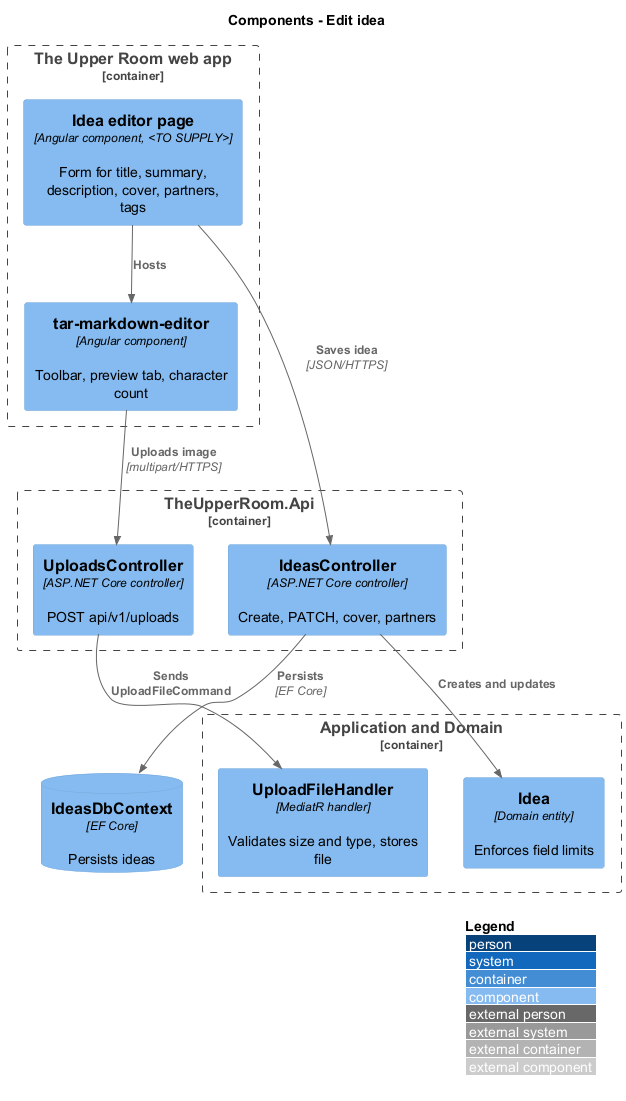

The diagram above was rendered by PlantUML. Its source (embedded in the PNG):
@startuml
!include <C4/C4_Component>
LAYOUT_WITH_LEGEND()
title Components - Edit idea
Container_Boundary(spa, "The Upper Room web app") {
  Component(page, "Idea editor page", "Angular component, <TO SUPPLY>", "Form for title, summary, description, cover, partners, tags")
  Component(md, "tar-markdown-editor", "Angular component", "Toolbar, preview tab, character count")
}
Container_Boundary(api, "TheUpperRoom.Api") {
  Component(ideas, "IdeasController", "ASP.NET Core controller", "Create, PATCH, cover, partners")
  Component(uploads, "UploadsController", "ASP.NET Core controller", "POST api/v1/uploads")
}
Container_Boundary(core, "Application and Domain") {
  Component(handler, "UploadFileHandler", "MediatR handler", "Validates size and type, stores file")
  Component(idea, "Idea", "Domain entity", "Enforces field limits")
}
ComponentDb(db, "IdeasDbContext", "EF Core", "Persists ideas")
Rel(page, md, "Hosts")
Rel(md, uploads, "Uploads image", "multipart/HTTPS")
Rel(page, ideas, "Saves idea", "JSON/HTTPS")
Rel(uploads, handler, "Sends UploadFileCommand")
Rel(ideas, idea, "Creates and updates")
Rel(ideas, db, "Persists", "EF Core")
@enduml